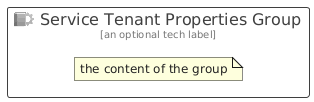

The diagram above was rendered by PlantUML. Its source (embedded in the PNG):
@startuml
' configures the library
!global $INCLUSION_MODE="local"
!global $LIB_BASE_LOCATION="../../.."

' loads the library's bootstrap
!include $LIB_BASE_LOCATION/bootstrap.puml

' loads the package bootstrap
include('azure/bootstrap')

' loads the Item which embeds the element ServiceTenantPropertiesGroup
include('azure/Item/Identity/ServiceTenantProperties')

' renders the element
ServiceTenantPropertiesGroup('ServiceTenantPropertiesGroup', 'Service Tenant Properties Group', 'an optional tech label') {
    note as note
        the content of the group
    end note
}
@enduml